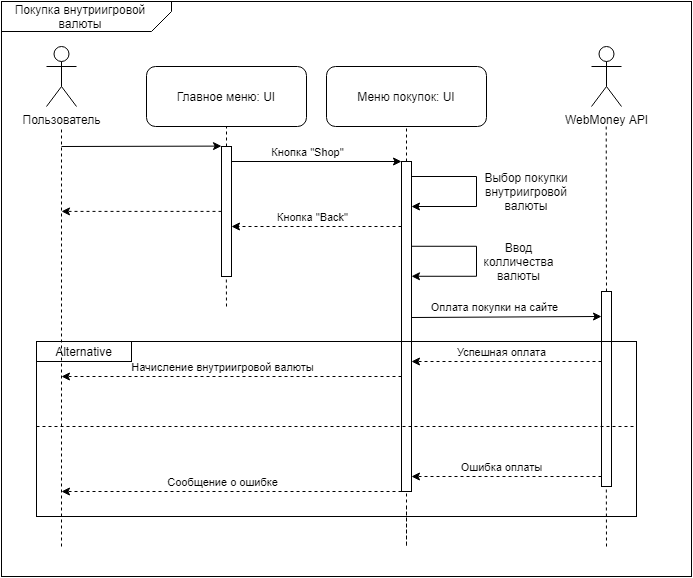

The diagram above was exported from draw.io. Its source (the exported page's mxGraphModel, read from the mxfile embedded in the PNG):
<mxGraphModel dx="1422" dy="713" grid="1" gridSize="5" guides="1" tooltips="1" connect="1" arrows="1" fold="1" page="1" pageScale="1" pageWidth="3000" pageHeight="3000" math="0" shadow="0">
  <root>
    <mxCell id="0" />
    <mxCell id="1" parent="0" />
    <mxCell id="aS6NJ-nnj_Abwy4XcZ6E-52" value="" style="rounded=0;whiteSpace=wrap;html=1;fillColor=none;" vertex="1" parent="1">
      <mxGeometry x="380" y="415" width="600" height="175" as="geometry" />
    </mxCell>
    <mxCell id="aS6NJ-nnj_Abwy4XcZ6E-35" value="" style="rounded=0;whiteSpace=wrap;html=1;fillColor=none;" vertex="1" parent="1">
      <mxGeometry x="345" y="75" width="690" height="575" as="geometry" />
    </mxCell>
    <mxCell id="aS6NJ-nnj_Abwy4XcZ6E-1" value="" style="shape=card;whiteSpace=wrap;html=1;rotation=-180;size=20;fillColor=none;rounded=0;shadow=0;arcSize=20;" vertex="1" parent="1">
      <mxGeometry x="345" y="75" width="170" height="30" as="geometry" />
    </mxCell>
    <mxCell id="aS6NJ-nnj_Abwy4XcZ6E-2" value="Покупка внутриигровой валюты" style="text;html=1;strokeColor=none;fillColor=none;align=center;verticalAlign=middle;whiteSpace=wrap;rounded=0;" vertex="1" parent="1">
      <mxGeometry x="354" y="80" width="140" height="20" as="geometry" />
    </mxCell>
    <mxCell id="aS6NJ-nnj_Abwy4XcZ6E-3" value="Пользователь" style="shape=umlActor;verticalLabelPosition=bottom;verticalAlign=top;html=1;outlineConnect=0;connectable=0;" vertex="1" parent="1">
      <mxGeometry x="390" y="120" width="30" height="60" as="geometry" />
    </mxCell>
    <mxCell id="aS6NJ-nnj_Abwy4XcZ6E-4" value="Меню покупок: UI" style="rounded=1;whiteSpace=wrap;html=1;" vertex="1" parent="1">
      <mxGeometry x="670" y="140" width="160" height="60" as="geometry" />
    </mxCell>
    <mxCell id="aS6NJ-nnj_Abwy4XcZ6E-7" value="" style="endArrow=none;dashed=1;html=1;entryX=0.5;entryY=1;entryDx=0;entryDy=0;" edge="1" parent="1">
      <mxGeometry width="50" height="50" relative="1" as="geometry">
        <mxPoint x="570" y="220" as="sourcePoint" />
        <mxPoint x="570" y="200" as="targetPoint" />
      </mxGeometry>
    </mxCell>
    <mxCell id="aS6NJ-nnj_Abwy4XcZ6E-8" value="" style="rounded=0;whiteSpace=wrap;html=1;fillColor=none;connectable=0;" vertex="1" parent="1">
      <mxGeometry x="565" y="220" width="10" height="130" as="geometry" />
    </mxCell>
    <mxCell id="aS6NJ-nnj_Abwy4XcZ6E-9" value="" style="endArrow=none;dashed=1;html=1;entryX=0.5;entryY=1;entryDx=0;entryDy=0;exitX=0.5;exitY=0;exitDx=0;exitDy=0;" edge="1" parent="1" source="aS6NJ-nnj_Abwy4XcZ6E-10">
      <mxGeometry width="50" height="50" relative="1" as="geometry">
        <mxPoint x="750" y="220" as="sourcePoint" />
        <mxPoint x="750" y="200" as="targetPoint" />
      </mxGeometry>
    </mxCell>
    <mxCell id="aS6NJ-nnj_Abwy4XcZ6E-10" value="" style="rounded=0;whiteSpace=wrap;html=1;fillColor=none;connectable=0;" vertex="1" parent="1">
      <mxGeometry x="745" y="235" width="10" height="330" as="geometry" />
    </mxCell>
    <mxCell id="aS6NJ-nnj_Abwy4XcZ6E-11" value="" style="endArrow=classic;html=1;exitX=1;exitY=0;exitDx=0;exitDy=0;" edge="1" parent="1">
      <mxGeometry width="50" height="50" relative="1" as="geometry">
        <mxPoint x="755" y="391" as="sourcePoint" />
        <mxPoint x="945" y="390" as="targetPoint" />
      </mxGeometry>
    </mxCell>
    <mxCell id="aS6NJ-nnj_Abwy4XcZ6E-12" value="Оплата покупки на сайте" style="edgeLabel;html=1;align=center;verticalAlign=middle;resizable=0;points=[];" vertex="1" connectable="0" parent="aS6NJ-nnj_Abwy4XcZ6E-11">
      <mxGeometry x="-0.2852" y="1" relative="1" as="geometry">
        <mxPoint x="14.8" y="-9" as="offset" />
      </mxGeometry>
    </mxCell>
    <mxCell id="aS6NJ-nnj_Abwy4XcZ6E-13" value="" style="endArrow=classic;html=1;" edge="1" parent="1">
      <mxGeometry width="50" height="50" relative="1" as="geometry">
        <mxPoint x="575" y="235" as="sourcePoint" />
        <mxPoint x="745" y="235" as="targetPoint" />
      </mxGeometry>
    </mxCell>
    <mxCell id="aS6NJ-nnj_Abwy4XcZ6E-14" value="Кнопка &quot;Shop&quot;" style="edgeLabel;html=1;align=center;verticalAlign=middle;resizable=0;points=[];" vertex="1" connectable="0" parent="aS6NJ-nnj_Abwy4XcZ6E-13">
      <mxGeometry x="-0.2852" y="1" relative="1" as="geometry">
        <mxPoint x="14.8" y="-8.93" as="offset" />
      </mxGeometry>
    </mxCell>
    <mxCell id="aS6NJ-nnj_Abwy4XcZ6E-19" value="Главное меню: UI" style="rounded=1;whiteSpace=wrap;html=1;" vertex="1" parent="1">
      <mxGeometry x="490" y="140" width="160" height="60" as="geometry" />
    </mxCell>
    <mxCell id="aS6NJ-nnj_Abwy4XcZ6E-20" value="" style="endArrow=none;dashed=1;html=1;" edge="1" parent="1">
      <mxGeometry width="50" height="50" relative="1" as="geometry">
        <mxPoint x="405" y="620" as="sourcePoint" />
        <mxPoint x="405" y="200" as="targetPoint" />
      </mxGeometry>
    </mxCell>
    <mxCell id="aS6NJ-nnj_Abwy4XcZ6E-21" value="" style="endArrow=classic;html=1;" edge="1" parent="1">
      <mxGeometry width="50" height="50" relative="1" as="geometry">
        <mxPoint x="405" y="220" as="sourcePoint" />
        <mxPoint x="565" y="219.60000000000002" as="targetPoint" />
      </mxGeometry>
    </mxCell>
    <mxCell id="aS6NJ-nnj_Abwy4XcZ6E-24" value="" style="endArrow=classic;html=1;dashed=1;" edge="1" parent="1">
      <mxGeometry width="50" height="50" relative="1" as="geometry">
        <mxPoint x="745" y="300" as="sourcePoint" />
        <mxPoint x="575" y="300" as="targetPoint" />
      </mxGeometry>
    </mxCell>
    <mxCell id="aS6NJ-nnj_Abwy4XcZ6E-25" value="Кнопка &quot;Back&quot;" style="edgeLabel;html=1;align=center;verticalAlign=middle;resizable=0;points=[];" vertex="1" connectable="0" parent="aS6NJ-nnj_Abwy4XcZ6E-24">
      <mxGeometry x="0.0599" relative="1" as="geometry">
        <mxPoint y="-10" as="offset" />
      </mxGeometry>
    </mxCell>
    <mxCell id="aS6NJ-nnj_Abwy4XcZ6E-26" value="" style="endArrow=classic;html=1;dashed=1;" edge="1" parent="1">
      <mxGeometry width="50" height="50" relative="1" as="geometry">
        <mxPoint x="945" y="435" as="sourcePoint" />
        <mxPoint x="755" y="435" as="targetPoint" />
      </mxGeometry>
    </mxCell>
    <mxCell id="aS6NJ-nnj_Abwy4XcZ6E-27" value="Успешная оплата" style="edgeLabel;html=1;align=center;verticalAlign=middle;resizable=0;points=[];" vertex="1" connectable="0" parent="aS6NJ-nnj_Abwy4XcZ6E-26">
      <mxGeometry x="0.0599" relative="1" as="geometry">
        <mxPoint y="-10" as="offset" />
      </mxGeometry>
    </mxCell>
    <mxCell id="aS6NJ-nnj_Abwy4XcZ6E-31" value="" style="endArrow=classic;html=1;dashed=1;" edge="1" parent="1">
      <mxGeometry width="50" height="50" relative="1" as="geometry">
        <mxPoint x="565" y="284.89999999999986" as="sourcePoint" />
        <mxPoint x="405" y="284.89999999999986" as="targetPoint" />
      </mxGeometry>
    </mxCell>
    <mxCell id="aS6NJ-nnj_Abwy4XcZ6E-32" value="" style="endArrow=none;dashed=1;html=1;entryX=0.5;entryY=1;entryDx=0;entryDy=0;" edge="1" parent="1">
      <mxGeometry width="50" height="50" relative="1" as="geometry">
        <mxPoint x="570" y="380" as="sourcePoint" />
        <mxPoint x="569.8299999999999" y="350" as="targetPoint" />
      </mxGeometry>
    </mxCell>
    <mxCell id="aS6NJ-nnj_Abwy4XcZ6E-33" value="" style="endArrow=none;dashed=1;html=1;" edge="1" parent="1">
      <mxGeometry width="50" height="50" relative="1" as="geometry">
        <mxPoint x="750" y="580" as="sourcePoint" />
        <mxPoint x="750" y="565" as="targetPoint" />
        <Array as="points">
          <mxPoint x="750" y="625" />
        </Array>
      </mxGeometry>
    </mxCell>
    <mxCell id="aS6NJ-nnj_Abwy4XcZ6E-36" value="WebMoney API" style="shape=umlActor;verticalLabelPosition=bottom;verticalAlign=top;html=1;outlineConnect=0;" vertex="1" parent="1">
      <mxGeometry x="935" y="120" width="30" height="60" as="geometry" />
    </mxCell>
    <mxCell id="aS6NJ-nnj_Abwy4XcZ6E-37" value="" style="endArrow=none;dashed=1;html=1;entryX=0.5;entryY=1;entryDx=0;entryDy=0;" edge="1" parent="1">
      <mxGeometry width="50" height="50" relative="1" as="geometry">
        <mxPoint x="950" y="365" as="sourcePoint" />
        <mxPoint x="949.7099999999999" y="200" as="targetPoint" />
      </mxGeometry>
    </mxCell>
    <mxCell id="aS6NJ-nnj_Abwy4XcZ6E-38" value="" style="endArrow=classic;html=1;" edge="1" parent="1">
      <mxGeometry width="50" height="50" relative="1" as="geometry">
        <mxPoint x="820" y="280" as="sourcePoint" />
        <mxPoint x="755" y="280" as="targetPoint" />
      </mxGeometry>
    </mxCell>
    <mxCell id="aS6NJ-nnj_Abwy4XcZ6E-39" value="" style="endArrow=none;html=1;" edge="1" parent="1">
      <mxGeometry width="50" height="50" relative="1" as="geometry">
        <mxPoint x="755" y="250" as="sourcePoint" />
        <mxPoint x="820" y="250" as="targetPoint" />
      </mxGeometry>
    </mxCell>
    <mxCell id="aS6NJ-nnj_Abwy4XcZ6E-40" value="" style="endArrow=none;html=1;" edge="1" parent="1">
      <mxGeometry width="50" height="50" relative="1" as="geometry">
        <mxPoint x="820" y="280" as="sourcePoint" />
        <mxPoint x="820" y="250" as="targetPoint" />
      </mxGeometry>
    </mxCell>
    <mxCell id="aS6NJ-nnj_Abwy4XcZ6E-41" value="" style="endArrow=classic;html=1;" edge="1" parent="1">
      <mxGeometry width="50" height="50" relative="1" as="geometry">
        <mxPoint x="820" y="349.77" as="sourcePoint" />
        <mxPoint x="755" y="349.77" as="targetPoint" />
      </mxGeometry>
    </mxCell>
    <mxCell id="aS6NJ-nnj_Abwy4XcZ6E-42" value="" style="endArrow=none;html=1;" edge="1" parent="1">
      <mxGeometry width="50" height="50" relative="1" as="geometry">
        <mxPoint x="755" y="319.77" as="sourcePoint" />
        <mxPoint x="820" y="319.77" as="targetPoint" />
      </mxGeometry>
    </mxCell>
    <mxCell id="aS6NJ-nnj_Abwy4XcZ6E-43" value="" style="endArrow=none;html=1;" edge="1" parent="1">
      <mxGeometry width="50" height="50" relative="1" as="geometry">
        <mxPoint x="820" y="349.77" as="sourcePoint" />
        <mxPoint x="820" y="319.77" as="targetPoint" />
      </mxGeometry>
    </mxCell>
    <mxCell id="aS6NJ-nnj_Abwy4XcZ6E-44" value="Выбор покупки внутриигровой валюты" style="text;html=1;strokeColor=none;fillColor=none;align=center;verticalAlign=middle;whiteSpace=wrap;rounded=0;" vertex="1" parent="1">
      <mxGeometry x="820" y="235" width="100" height="60" as="geometry" />
    </mxCell>
    <mxCell id="aS6NJ-nnj_Abwy4XcZ6E-45" value="Ввод колличества валюты" style="text;html=1;strokeColor=none;fillColor=none;align=center;verticalAlign=middle;whiteSpace=wrap;rounded=0;" vertex="1" parent="1">
      <mxGeometry x="825" y="305" width="75" height="60" as="geometry" />
    </mxCell>
    <mxCell id="aS6NJ-nnj_Abwy4XcZ6E-47" value="" style="rounded=0;whiteSpace=wrap;html=1;fillColor=none;connectable=0;" vertex="1" parent="1">
      <mxGeometry x="945" y="365" width="10" height="195" as="geometry" />
    </mxCell>
    <mxCell id="aS6NJ-nnj_Abwy4XcZ6E-48" value="" style="endArrow=classic;html=1;dashed=1;" edge="1" parent="1">
      <mxGeometry width="50" height="50" relative="1" as="geometry">
        <mxPoint x="945" y="550" as="sourcePoint" />
        <mxPoint x="755" y="550" as="targetPoint" />
      </mxGeometry>
    </mxCell>
    <mxCell id="aS6NJ-nnj_Abwy4XcZ6E-49" value="Ошибка оплаты" style="edgeLabel;html=1;align=center;verticalAlign=middle;resizable=0;points=[];" vertex="1" connectable="0" parent="aS6NJ-nnj_Abwy4XcZ6E-48">
      <mxGeometry x="0.0599" relative="1" as="geometry">
        <mxPoint y="-10" as="offset" />
      </mxGeometry>
    </mxCell>
    <mxCell id="aS6NJ-nnj_Abwy4XcZ6E-50" value="" style="endArrow=none;dashed=1;html=1;" edge="1" parent="1">
      <mxGeometry width="50" height="50" relative="1" as="geometry">
        <mxPoint x="950" y="620" as="sourcePoint" />
        <mxPoint x="949.83" y="560" as="targetPoint" />
      </mxGeometry>
    </mxCell>
    <mxCell id="aS6NJ-nnj_Abwy4XcZ6E-51" value="" style="endArrow=none;dashed=1;html=1;" edge="1" parent="1">
      <mxGeometry width="50" height="50" relative="1" as="geometry">
        <mxPoint x="380" y="500" as="sourcePoint" />
        <mxPoint x="980" y="500" as="targetPoint" />
      </mxGeometry>
    </mxCell>
    <mxCell id="aS6NJ-nnj_Abwy4XcZ6E-53" value="" style="endArrow=classic;html=1;dashed=1;" edge="1" parent="1">
      <mxGeometry width="50" height="50" relative="1" as="geometry">
        <mxPoint x="745" y="565" as="sourcePoint" />
        <mxPoint x="405" y="565" as="targetPoint" />
      </mxGeometry>
    </mxCell>
    <mxCell id="aS6NJ-nnj_Abwy4XcZ6E-54" value="Сообщение о ошибке" style="edgeLabel;html=1;align=center;verticalAlign=middle;resizable=0;points=[];" vertex="1" connectable="0" parent="aS6NJ-nnj_Abwy4XcZ6E-53">
      <mxGeometry x="0.0599" relative="1" as="geometry">
        <mxPoint y="-10" as="offset" />
      </mxGeometry>
    </mxCell>
    <mxCell id="aS6NJ-nnj_Abwy4XcZ6E-55" value="" style="endArrow=classic;html=1;dashed=1;" edge="1" parent="1">
      <mxGeometry width="50" height="50" relative="1" as="geometry">
        <mxPoint x="745" y="450" as="sourcePoint" />
        <mxPoint x="405" y="450" as="targetPoint" />
      </mxGeometry>
    </mxCell>
    <mxCell id="aS6NJ-nnj_Abwy4XcZ6E-56" value="Начисление внутриигровой валюты" style="edgeLabel;html=1;align=center;verticalAlign=middle;resizable=0;points=[];" vertex="1" connectable="0" parent="aS6NJ-nnj_Abwy4XcZ6E-55">
      <mxGeometry x="0.0599" relative="1" as="geometry">
        <mxPoint y="-10" as="offset" />
      </mxGeometry>
    </mxCell>
    <mxCell id="aS6NJ-nnj_Abwy4XcZ6E-57" value="Alternative" style="rounded=0;whiteSpace=wrap;html=1;fillColor=none;" vertex="1" parent="1">
      <mxGeometry x="380" y="415" width="95" height="20" as="geometry" />
    </mxCell>
  </root>
</mxGraphModel>